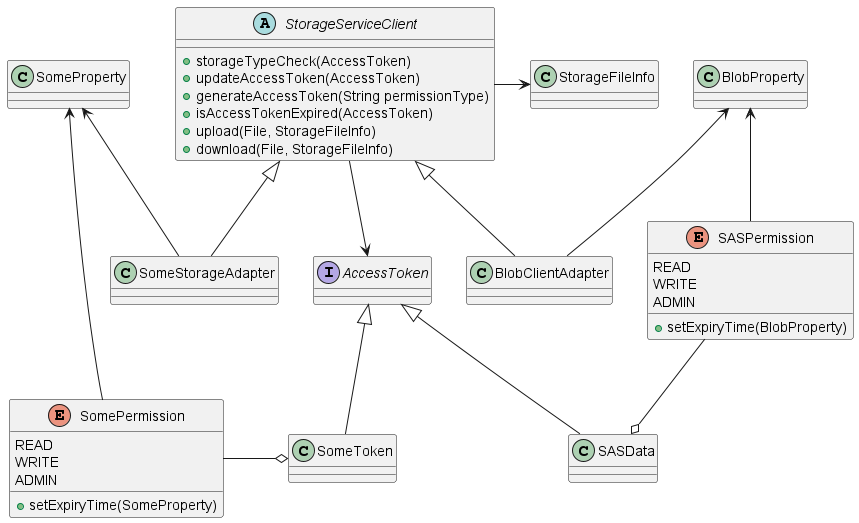

The diagram above was rendered by PlantUML. Its source (embedded in the PNG):
@startuml

interface AccessToken
abstract class StorageServiceClient {
+storageTypeCheck(AccessToken)
+updateAccessToken(AccessToken)
+generateAccessToken(String permissionType)
+isAccessTokenExpired(AccessToken)
+upload(File, StorageFileInfo)
+download(File, StorageFileInfo)
}
class StorageFileInfo

class BlobClientAdapter
class BlobProperty
class SASData
enum SASPermission {
READ
WRITE
ADMIN
+setExpiryTime(BlobProperty)
}

class SomeStorageAdapter
class SomeProperty
class SomeToken
enum SomePermission {
READ
WRITE
ADMIN
+setExpiryTime(SomeProperty)
}

StorageServiceClient --> AccessToken
StorageServiceClient -> StorageFileInfo

StorageServiceClient <|-- BlobClientAdapter
AccessToken <|-- SASData
SASPermission --o SASData
BlobProperty <-- SASPermission
BlobProperty <-- BlobClientAdapter

StorageServiceClient <|-- SomeStorageAdapter
AccessToken <|-- SomeToken
SomePermission -o SomeToken
SomeProperty <-- SomePermission
SomeProperty <-- SomeStorageAdapter

@enduml